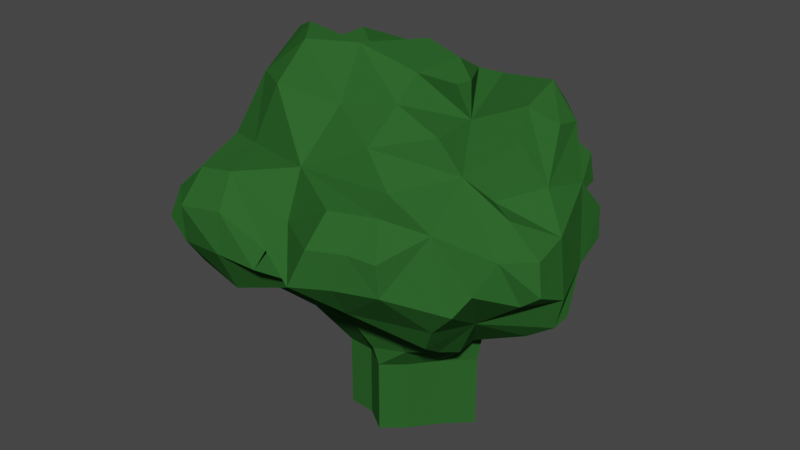 # Source: Broccoli.blend  (saved by Blender 2.82.7; exported with 4.5.12 LTS)
import bpy
from mathutils import Matrix  # noqa: F401  (used for matrix-valued properties, if any)

bpy.ops.wm.read_factory_settings(use_empty=True)
scene = bpy.context.scene
scene.name = 'Scene'

# ---- collections
col_collection = bpy.data.collections.new('Collection'); scene.collection.children.link(col_collection)

# ---- materials (node trees are filled in below, after node groups)
mat_material_009 = bpy.data.materials.new('Material.009')
mat_material_009.use_transparent_shadow = False

# ---- material node trees
mat_material_009.use_nodes = True; mat_material_009.node_tree.nodes.clear()
_N = mat_material_009.node_tree.nodes; _L = mat_material_009.node_tree.links
n0 = _N.new('ShaderNodeOutputMaterial'); n0.name = 'Material Output'; n0.location = (300, 300)
n1 = _N.new('ShaderNodeBsdfPrincipled'); n1.name = 'Principled BSDF'; n1.location = (10, 300)
n1.distribution = 'GGX'
n1.subsurface_method = 'BURLEY'
n1.inputs[0].default_value = (0.02615, 0.1107, 0.0239, 1.0)
n1.inputs[2].default_value = 1.0
n1.inputs[3].default_value = 1.45
n1.inputs[13].default_value = 0.0
n1.inputs[27].default_value = (0.0, 0.0, 0.0, 1.0)
n1.inputs[28].default_value = 1.0
_L.new(n1.outputs[0], n0.inputs[0])
n0.is_active_output = True

# ---- world
world_world = bpy.data.worlds.new('World'); scene.world = world_world
world_world.use_nodes = True; world_world.node_tree.nodes.clear()
_N = world_world.node_tree.nodes; _L = world_world.node_tree.links
n0 = _N.new('ShaderNodeOutputWorld'); n0.name = 'World Output'; n0.location = (300, 300)
n1 = _N.new('ShaderNodeBackground'); n1.name = 'Background'; n1.location = (10, 300)
n1.inputs[0].default_value = (0.05088, 0.05088, 0.05088, 1.0)
_L.new(n1.outputs[0], n0.inputs[0])
n0.is_active_output = True
world_world.color = (0.05088, 0.05088, 0.05088)
world_world.use_sun_shadow = False
world_world.sun_shadow_jitter_overblur = 0.0

# ---- meshes
me_sphere = bpy.data.meshes.new('Sphere')
me_sphere.from_pydata([(-1.061, -0.1342, 0.4487), (-1.275, -0.3991, -0.04748), (-1.365, -0.192, 0.07989), (-0.01765, 0.09111, 0.03179), (-0.8758, -0.5367, 0.1332), (-0.8777, -0.4158, 0.3338), (-1.271, 0.2546, 0.1), (-0.9094, 0.5023, 0.05261), (-0.9705, 0.308, 0.2839), (-1.237, -0.343, -0.2666), (-1.412, -0.129, -0.239), (-1.31, -0.08139, -0.3553), (-0.9064, -0.5217, -0.1263), (-0.8981, -0.3035, -0.4337), (-0.8602, -0.1068, -0.4059), (-1.343, 0.1781, -0.2246), (-0.9575, 0.3653, -0.3192), (-1.279, 0.05601, -0.3298), (-0.8934, 0.1088, -0.3746), (-0.5369, -0.52, 0.25), (-0.404, -0.6599, -0.09198), (-0.3376, -0.2692, 0.1166), (-0.428, -0.2192, -0.5893), (-0.4206, -0.2706, -0.1165), (-0.09608, -0.3614, -0.8124), (-0.1614, -0.3273, 0.4073), (-0.01251, -0.266, 0.8594), (-0.4038, -0.5179, 0.5946), (-0.1839, -0.6337, -0.1811), (-0.1227, -0.5151, -0.3799), (0.6937, -0.5353, 0.6274), (0.8683, -0.4145, 0.3631), (0.505, -0.4086, -0.2827), (-0.1754, 0.4577, 0.7472), (-0.1738, 0.9678, 0.1462), (-0.1145, 0.7868, 0.4527), (-0.1235, 1.12, 0.2582), (-0.126, 0.8779, -0.2432), (0.07692, 1.089, -0.1562), (-0.003152, 0.6836, -0.4867), (0.09862, 0.9438, -0.3395), (0.4073, 0.419, 0.6374), (0.7087, 0.4985, 0.3195), (0.2453, 0.6516, 0.621), (0.2512, 0.8436, 0.3556), (0.2709, 1.003, 0.2006), (0.5698, 0.7191, 0.3721), (0.5381, 0.7169, 0.01363), (0.491, 0.9552, 0.1038), (0.3322, 0.4627, -0.4905), (0.3663, 0.9299, -0.2866), (0.3507, 1.035, -0.1086), (0.4296, 0.8606, -0.4601), (0.524, 0.9598, 0.004644), (0.7759, 0.2869, 0.6928), (1.234, -0.1154, 0.4458), (1.105, -0.5052, 0.1576), (1.352, -0.02669, 0.4218), (1.303, -0.3628, 0.165), (1.372, -0.1267, 0.2063), (1.125, 0.1636, 0.5264), (1.054, 0.3255, 0.3238), (0.8687, 0.3521, 0.218), (1.313, 0.1792, 0.3962), (1.295, 0.2328, 0.1491), (1.104, 0.4431, 0.01645), (1.031, -0.4657, -0.06935), (0.9889, -0.2678, -0.2158), (0.9568, -0.1141, -0.3879), (1.31, -0.3378, 0.03901), (1.279, -0.05821, -0.1167), (1.246, 0.006877, -0.3763), (1.161, 0.3851, -0.2723), (1.204, 0.1866, -0.4337), (-0.1369, 0.05235, 1.109), (0.1051, -0.07422, 1.182), (0.006944, -0.7013, 0.5004), (0.2082, 0.1823, 1.128), (0.2304, 0.377, 0.9583), (-0.1498, 0.1576, 0.9033), (0.32, -0.2969, 0.912), (0.3629, -0.04721, 1.082), (0.2846, -0.5967, 0.4949), (0.6593, -0.02561, 1.009), (0.4457, 0.196, 1.043), (0.5417, 0.3831, 0.8597), (0.638, 0.184, 1.011), (-0.4146, -0.5394, -0.2383), (-0.2989, 0.4403, -0.7524), (0.003545, 0.4802, -0.4994), (-0.2389, -0.2758, -0.8325), (-0.3745, -0.1209, -0.8191), (-0.2246, -0.08657, -1.017), (0.05527, -0.4521, -0.7911), (0.1034, -0.3066, -0.9878), (-0.01339, -0.1287, -1.095), (-0.3891, 0.08803, -0.9038), (-0.1956, 0.4129, -0.9723), (-0.2533, 0.07569, -1.116), (0.03412, 0.5886, -0.8626), (-0.108, 0.2359, -1.175), (0.02115, 0.4772, -1.08), (0.3326, -0.4626, -0.7112), (0.3715, -0.2757, -0.9141), (0.2723, -0.05116, -1.071), (0.5251, -0.3317, -0.6222), (0.6361, 0.005165, -0.6668), (0.5561, -0.01027, -1.005), (0.2394, 0.4272, -1.006), (0.3275, 0.5765, -0.7978), (0.2138, 0.2684, -1.14), (0.4568, 0.174, -0.7192), (0.5324, 0.4565, -0.7054), (0.4115, 0.1814, -1.043), (-0.9382, 0.4219, 0.5596), (-0.6702, 0.4518, 0.6538), (-0.9135, 0.7901, 0.2383), (-0.7567, 1.069, 0.1232), (-0.4926, 0.8715, 0.6037), (-0.4045, 1.13, 0.4354), (-0.7211, 0.8697, 0.4777), (-0.5496, 1.164, 0.2393), (-0.7041, 0.62, 0.03503), (-0.7751, 0.9047, -0.1445), (-0.4135, 0.9004, -0.1946), (0.6007, 0.8201, -0.585), (0.6798, 0.3029, 0.3007), (0.9322, 0.698, 0.08215), (0.8632, 0.8521, -0.09525), (1.062, 0.7731, -0.1357), (0.9756, 0.1087, -0.4472), (1.03, 0.2321, -0.6379), (0.8741, 0.7768, -0.4962), (0.8422, 0.9298, -0.3862), (0.7848, 0.4976, -0.6737), (1.07, 0.7491, -0.3052), (1.042, 0.4556, -0.5571), (-0.9945, 0.7861, -0.2397), (-0.891, 0.2798, -0.6645), (-0.1993, -0.5358, -0.4325), (-0.9666, 0.7582, -0.5464), (-0.9708, 0.4535, -0.6871), (-0.6937, 0.9467, -0.4121), (-0.7012, 0.5652, -0.8184), (-0.5041, 0.8017, -0.7432), (-0.3475, 0.7733, -0.2029), (-0.2905, 0.7492, -0.6707), (-1.059, -0.02979, 1.065), (-1.073, -0.4505, 0.7472), (-1.154, -0.2153, 0.8768), (-0.8293, -0.1006, 1.144), (-0.756, -0.5191, 0.6787), (-0.893, -0.3467, 0.955), (-1.098, 0.0711, 0.7962), (-0.7812, 0.1787, 1.189), (-0.7621, 0.3833, 1.016), (-0.9804, 0.1941, 1.026), (-0.7357, 0.4013, 0.3231), (-0.5173, -0.385, 1.02), (-0.4823, -0.05687, 1.191), (-0.1776, -0.06664, 1.175), (-0.483, 0.2104, 1.15), (-0.5288, 0.4122, 0.9941), (-0.4767, -0.6108, 0.3884), (-0.5185, -0.744, 0.2016), (-0.5579, -0.781, -0.05238), (-0.3088, -0.749, 0.1764), (-0.3046, -0.7829, -0.04169), (-0.1239, -0.8306, -0.1622), (0.00991, -0.7706, -0.3172), (0.4493, -0.9928, -0.2606), (0.2458, -0.7939, -0.2766), (0.5579, -0.7104, -0.09425), (0.7006, -0.7122, 0.1367), (0.6455, -0.7989, -0.03663), (0.1125, -0.8624, 0.4415), (0.3438, -0.8306, 0.3875), (0.097, -0.7372, -0.5877), (0.2437, -0.7948, -0.5468), (-0.3874, -0.7259, 0.4569), (-0.2488, -0.9928, 0.1239), (-0.1205, -0.9928, -0.131), (-0.0549, -1.075, 0.1499), (-0.01742, -0.9928, 0.3151), (0.00216, -0.9928, -0.2098), (0.4253, -0.9928, 0.1298), (0.3213, -0.7494, -0.2077), (0.2716, -0.9928, -0.3011), (0.6066, -0.9928, -0.04401), (0.1442, -0.9928, 0.4244), (0.2815, -0.9928, 0.3083), (0.118, -0.9928, -0.3359), (-0.2096, -0.9928, 0.3004), (-0.2488, -1.51, 0.1239), (-0.1205, -1.51, -0.131), (-0.02064, -1.51, 0.07845), (-0.01742, -1.51, 0.3151), (0.00216, -1.51, -0.2098), (0.4253, -1.51, 0.1298), (0.4493, -1.51, -0.2606), (0.2716, -1.51, -0.3011), (0.6066, -1.51, -0.04401), (0.1442, -1.51, 0.4244), (0.2815, -1.51, 0.3083), (0.118, -1.51, -0.3359), (-0.2096, -1.51, 0.3004), (0.9502, -0.1788, 0.712), (1.023, -0.05243, 0.625), (0.6679, -0.6536, 0.4613), (0.7071, -0.7223, 0.293), (0.7936, -0.3483, 0.6957), (-0.9016, -0.3944, -0.3056), (-0.1396, -0.396, -0.6111)], [], [(2, 1, 4, 5), (5, 3, 0, 2), (2, 0, 8, 6), (8, 0, 3), (7, 6, 8), (9, 1, 2, 10), (12, 4, 1, 9), (211, 12, 9), (14, 9, 10, 11), (10, 2, 6, 15), (15, 6, 7, 16), (11, 10, 15, 17), (16, 7, 8, 3), (18, 14, 11, 17), (17, 15, 16, 18), (18, 16, 3), (3, 5, 19), (19, 5, 4), (19, 20, 21), (21, 3, 19), (8, 3, 7), (22, 87, 211, 13), (22, 13, 14), (23, 21, 20), (23, 20, 87, 22), (212, 22, 90), (3, 22, 14, 18), (3, 21, 23), (139, 87, 22), (20, 19, 27), (27, 26, 25, 20), (20, 25, 3), (3, 25, 26), (32, 66, 174, 172), (29, 28, 20), (29, 20, 87, 139), (20, 3, 23), (3, 29, 139, 22), (22, 23, 3), (31, 30, 208), (19, 4, 164, 166), (20, 167, 166), (3, 32, 29), (19, 20, 166), (3, 31, 32), (35, 3, 33), (34, 3, 35, 36), (145, 3, 34, 37), (37, 34, 36, 38), (39, 89, 3), (3, 145, 37, 39), (39, 37, 38, 40), (33, 3, 41), (126, 42, 41, 3), (33, 41, 43), (35, 33, 43, 44), (36, 35, 44, 45), (43, 41, 42, 46), (47, 46, 42, 126), (44, 43, 46, 47), (45, 44, 47, 48), (49, 3, 89), (38, 36, 45, 51), (52, 49, 89, 39), (50, 52, 39, 40), (40, 38, 51, 50), (47, 126, 3), (53, 48, 47), (53, 47, 50, 51), (51, 45, 48, 53), (49, 47, 3), (52, 50, 47, 49), (126, 54, 42, 62), (3, 126, 62), (106, 32, 3), (31, 56, 58, 59), (59, 57, 55, 31), (207, 55, 60), (42, 54, 60, 61), (62, 42, 61), (60, 55, 57, 63), (64, 63, 57, 59), (61, 60, 63, 64), (62, 61, 64, 65), (31, 32, 172), (67, 66, 32), (68, 67, 32), (69, 58, 56, 66), (70, 59, 58, 69), (70, 69, 66, 67), (71, 70, 67, 68), (130, 68, 32, 106), (130, 106, 3), (72, 64, 59, 70), (65, 64, 72), (65, 72, 130, 3), (3, 62, 65), (73, 72, 70, 71), (73, 71, 68, 130), (130, 72, 73), (26, 27, 76), (26, 75, 74), (26, 74, 79), (79, 74, 75, 77), (79, 77, 78, 33), (26, 76, 27, 3), (3, 26, 79), (3, 79, 33), (75, 26, 80, 81), (82, 80, 26, 76), (80, 82, 30, 210), (31, 206, 210), (77, 75, 81, 84), (78, 77, 84, 85), (33, 78, 85, 41), (84, 81, 83, 86), (85, 84, 86, 54), (41, 85, 54), (26, 31, 76), (3, 31, 26), (42, 41, 54, 126), (42, 126, 3), (3, 41, 42), (211, 87, 20, 12), (88, 22, 3, 89), (90, 22, 91), (29, 139, 212), (95, 90, 91, 92), (91, 22, 96), (96, 22, 88, 97), (92, 91, 96, 98), (97, 88, 89, 99), (100, 95, 92, 98), (98, 96, 97, 100), (100, 97, 99, 101), (49, 3, 106), (103, 102, 93, 94), (104, 103, 94, 95), (105, 32, 102), (106, 32, 105), (106, 105, 102, 103), (107, 106, 103, 104), (99, 89, 49, 109), (110, 104, 95, 100), (108, 110, 100, 101), (101, 99, 109, 108), (111, 3, 32, 106), (112, 106, 3, 111), (112, 111, 108, 109), (109, 49, 106, 112), (113, 111, 106, 107), (113, 107, 104, 110), (110, 108, 111, 113), (3, 115, 114, 8), (8, 114, 120, 116), (120, 114, 115, 118), (120, 118, 119, 121), (117, 116, 120, 121), (7, 8, 116, 122), (122, 116, 117, 123), (3, 7, 122), (123, 117, 121, 124), (3, 122, 123, 145), (145, 123, 124), (115, 3, 79, 33), (3, 35, 33, 79), (118, 115, 33, 35), (119, 118, 35, 36), (121, 119, 36, 34), (34, 36, 35), (124, 121, 34, 37), (3, 145, 124), (124, 37, 3), (3, 34, 35), (37, 34, 3), (3, 42, 47), (111, 3, 106), (89, 3, 47, 49), (106, 3, 89, 49), (49, 47, 52), (112, 106, 49), (112, 49, 52, 125), (47, 42, 127, 128), (42, 126, 62), (127, 42, 62, 65), (128, 127, 65, 129), (130, 3, 32, 106), (131, 130, 106), (52, 47, 128, 133), (134, 106, 112), (132, 134, 112, 125), (125, 52, 133, 132), (135, 129, 65, 72), (135, 72, 132, 133), (133, 128, 129, 135), (136, 72, 130, 131), (136, 131, 106, 134), (134, 132, 72, 136), (137, 7, 123), (14, 3, 18), (22, 3, 14), (22, 14, 18, 138), (18, 3, 7, 16), (16, 7, 137, 140), (138, 18, 16, 141), (140, 137, 123, 142), (143, 22, 138, 141), (141, 16, 140, 143), (143, 140, 142, 144), (123, 7, 3, 145), (142, 123, 145, 124), (88, 3, 22, 143), (146, 88, 143, 144), (144, 142, 124, 146), (37, 39, 146, 124), (124, 145, 37), (89, 39, 3, 88), (88, 146, 39, 89), (149, 148, 151, 152), (152, 150, 147, 149), (149, 147, 156, 153), (156, 147, 150, 154), (156, 154, 155, 115), (114, 153, 156, 115), (5, 148, 149, 0), (19, 151, 148, 5), (3, 5, 0), (0, 149, 153), (0, 153, 114, 8), (8, 114, 115, 157), (3, 8, 157, 7), (150, 152, 158, 159), (27, 158, 152, 151), (158, 27, 26), (26, 160, 159, 158), (154, 150, 159, 161), (155, 154, 161, 162), (115, 155, 162, 33), (161, 159, 160, 74), (79, 74, 160, 26), (162, 161, 74, 79), (33, 162, 79), (102, 32, 171, 178), (3, 26, 27), (3, 27, 163, 19), (157, 115, 33, 3), (7, 157, 3), (174, 173, 185, 188), (172, 174, 188, 170), (169, 177, 191, 184), (178, 171, 170, 187), (76, 166, 182, 183), (177, 178, 187, 191), (167, 168, 181), (151, 19, 164, 179), (20, 28, 168, 167), (66, 56, 173, 174), (19, 163, 166, 164), (171, 186, 170), (163, 27, 76, 166), (4, 12, 165, 164), (28, 29, 169, 168), (82, 76, 175, 176), (12, 20, 167, 165), (29, 32, 171, 169), (20, 19, 166, 167), (32, 186, 171), (56, 31, 173), (27, 19, 166, 76), (29, 93, 177, 169), (26, 27, 76, 31), (27, 151, 179, 76), (32, 172, 186), (93, 102, 178, 177), (192, 180, 193, 205), (191, 187, 200, 204), (190, 189, 202, 203), (183, 182, 195, 196), (188, 185, 198, 201), (187, 170, 199, 200), (76, 179, 192, 183), (176, 175, 189, 190), (164, 165, 181, 180), (179, 164, 180, 192), (168, 169, 184, 181), (186, 172, 170), (31, 208, 209), (175, 76, 183, 189), (165, 167, 181), (173, 31, 209, 185), (194, 195, 193), (198, 196, 195), (199, 198, 195, 194), (199, 194, 197), (201, 198, 199), (198, 203, 202, 196), (200, 199, 197, 204), (195, 196, 205, 193), (181, 184, 197, 194), (184, 191, 204, 197), (189, 183, 196, 202), (183, 192, 205, 196), (180, 181, 194, 193), (170, 188, 201, 199), (185, 190, 203, 198), (176, 190, 185), (207, 206, 31), (208, 30, 82, 176), (210, 30, 31), (14, 13, 9), (13, 211, 9), (90, 24, 212), (212, 139, 22), (126, 3, 31), (60, 54, 207), (207, 31, 55), (126, 31, 207, 54), (54, 86, 83), (24, 93, 212), (93, 29, 212), (83, 81, 80, 210), (94, 93, 24), (209, 208, 176, 185), (210, 206, 83), (54, 83, 206, 207), (24, 90, 95, 94)])
me_sphere.materials.append(mat_material_009)
me_sphere.use_remesh_fix_poles = True
me_sphere.use_remesh_preserve_attributes = False
me_sphere.use_mirror_vertex_groups = False
me_sphere.update()

# ---- objects
ob_broccoli = bpy.data.objects.new('Broccoli', me_sphere)

# ---- transforms, parenting, visibility, modifiers, constraints
ob_broccoli.location = (0.0, 0.0, 0.0)
ob_broccoli.rotation_euler = (1.571, -0.0, 0.0)
ob_broccoli.lineart.crease_threshold = 0.0

# ---- collection membership
col_collection.objects.link(ob_broccoli)

# ---- scene / render settings (as saved in the file)
scene.frame_start = 1; scene.frame_end = 250; scene.frame_set(1)
scene.render.engine = 'BLENDER_EEVEE_NEXT'
scene.cycles.use_denoising = False
scene.cycles.samples = 128
scene.cycles.sampling_pattern = 'TABULATED_SOBOL'
scene.cycles.use_adaptive_sampling = False
scene.cycles.use_light_tree = False
scene.view_settings.view_transform = 'Filmic'
bpy.context.view_layer.update()

# ---- added for rendering (the .blend has no active camera and no usable light): camera, sun
cam_auto = bpy.data.cameras.new('AutoCamera')
cam_auto.lens = 50.0
cam_auto.sensor_width = 36.0
cam_auto.clip_end = 1000.0
ob_auto_camera = bpy.data.objects.new('AutoCamera', cam_auto)
scene.collection.objects.link(ob_auto_camera)
ob_auto_camera.location = (4.16894, -5.03484, 3.17807)
ob_auto_camera.rotation_euler = (1.09748, -7.21219e-08, 0.694738)
scene.camera = ob_auto_camera
light_auto_sun = bpy.data.lights.new('AutoSun', 'SUN')
light_auto_sun.energy = 3.0
light_auto_sun.angle = 0.0523599
ob_auto_sun = bpy.data.objects.new('AutoSun', light_auto_sun)
scene.collection.objects.link(ob_auto_sun)
ob_auto_sun.rotation_euler = (0.872665, 0.174533, 0.523599)
bpy.context.view_layer.update()

